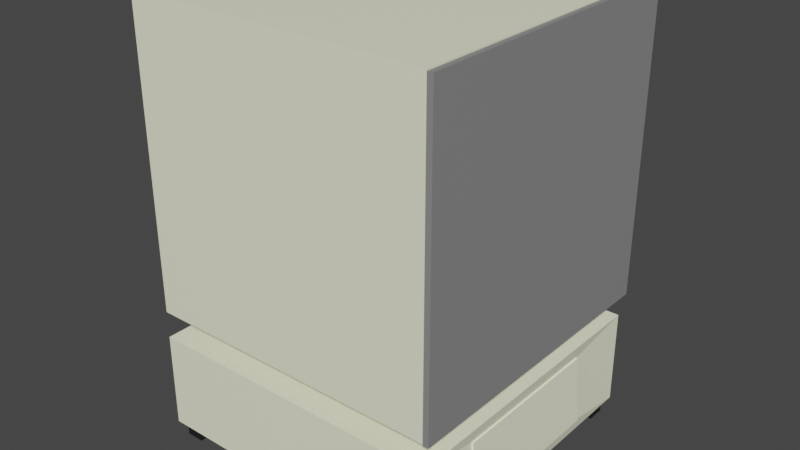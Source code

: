 # Source: Forno_v3.blend  (saved by Blender 3.3.6; exported with 4.5.12 LTS)
import bpy
from mathutils import Matrix  # noqa: F401  (used for matrix-valued properties, if any)

bpy.ops.wm.read_factory_settings(use_empty=True)
scene = bpy.context.scene
scene.name = 'Scene'

# ---- collections
col_collection = bpy.data.collections.new('Collection'); scene.collection.children.link(col_collection)

# ---- materials (node trees are filled in below, after node groups)
mat_base = bpy.data.materials.new('Base')
mat_base.use_transparent_shadow = False
mat_grigio = bpy.data.materials.new('Grigio')
mat_grigio.alpha_threshold = 0.0
mat_grigio.use_transparent_shadow = False
mat_grigio.roughness = 0.5
mat_grigio.line_color = (0.0, 0.0, 0.0, 1.0)
mat_nero = bpy.data.materials.new('Nero')
mat_nero.use_transparent_shadow = False

# ---- material node trees
mat_base.use_nodes = True; mat_base.node_tree.nodes.clear()
_N = mat_base.node_tree.nodes; _L = mat_base.node_tree.links
n0 = _N.new('ShaderNodeBsdfPrincipled'); n0.name = 'Principled BSDF'; n0.location = (10, 300)
n0.distribution = 'GGX'
n0.subsurface_method = 'RANDOM_WALK_SKIN'
n0.inputs[0].default_value = (1.0, 1.0, 0.7454, 1.0)
n0.inputs[3].default_value = 1.45
n0.inputs[27].default_value = (0.0, 0.0, 0.0, 1.0)
n0.inputs[28].default_value = 1.0
n1 = _N.new('ShaderNodeOutputMaterial'); n1.name = 'Material Output'; n1.location = (300, 300)
_L.new(n0.outputs[0], n1.inputs[0])
n1.is_active_output = True
mat_grigio.use_nodes = True; mat_grigio.node_tree.nodes.clear()
_N = mat_grigio.node_tree.nodes; _L = mat_grigio.node_tree.links
n0 = _N.new('ShaderNodeOutputMaterial'); n0.name = 'Material Output'; n0.location = (300, 300)
n1 = _N.new('ShaderNodeBsdfPrincipled'); n1.name = 'Principled BSDF'; n1.location = (10, 300)
n1.distribution = 'GGX'
n1.subsurface_method = 'RANDOM_WALK_SKIN'
n1.inputs[0].default_value = (0.2582, 0.2582, 0.2582, 1.0)
n1.inputs[3].default_value = 1.45
n1.inputs[27].default_value = (0.0, 0.0, 0.0, 1.0)
n1.inputs[28].default_value = 1.0
_L.new(n1.outputs[0], n0.inputs[0])
n0.is_active_output = True
mat_nero.use_nodes = True; mat_nero.node_tree.nodes.clear()
_N = mat_nero.node_tree.nodes; _L = mat_nero.node_tree.links
n0 = _N.new('ShaderNodeBsdfPrincipled'); n0.name = 'Principled BSDF'; n0.location = (10, 300)
n0.distribution = 'GGX'
n0.subsurface_method = 'RANDOM_WALK_SKIN'
n0.inputs[0].default_value = (0.01161, 0.01161, 0.01161, 1.0)
n0.inputs[3].default_value = 1.45
n0.inputs[27].default_value = (0.0, 0.0, 0.0, 1.0)
n0.inputs[28].default_value = 1.0
n1 = _N.new('ShaderNodeOutputMaterial'); n1.name = 'Material Output'; n1.location = (300, 300)
_L.new(n0.outputs[0], n1.inputs[0])
n1.is_active_output = True

# ---- world
world_world = bpy.data.worlds.new('World'); scene.world = world_world
world_world.use_nodes = True; world_world.node_tree.nodes.clear()
_N = world_world.node_tree.nodes; _L = world_world.node_tree.links
n0 = _N.new('ShaderNodeOutputWorld'); n0.name = 'World Output'; n0.location = (300, 300)
n1 = _N.new('ShaderNodeBackground'); n1.name = 'Background'; n1.location = (10, 300)
n1.inputs[0].default_value = (0.05088, 0.05088, 0.05088, 1.0)
_L.new(n1.outputs[0], n0.inputs[0])
n0.is_active_output = True
world_world.color = (0.05088, 0.05088, 0.05088)
world_world.use_sun_shadow = False
world_world.sun_shadow_jitter_overblur = 0.0

# ---- meshes
me_cube_001 = bpy.data.meshes.new('Cube.001')
me_cube_001.from_pydata([(-0.384, -0.2677, 0.2549), (-0.384, -0.2677, 0.8069), (-0.384, 0.2843, 0.2549), (-0.384, 0.2843, 0.8069), (0.168, -0.1519, 0.3706), (0.168, -0.1519, 0.6911), (0.168, 0.1685, 0.3706), (0.168, 0.1685, 0.6911), (0.168, 0.2843, 0.8069), (0.168, 0.2843, 0.2549), (0.168, -0.2677, 0.2549), (0.168, -0.2677, 0.8069), (-0.2719, 0.1685, 0.6911), (-0.2719, 0.1685, 0.3706), (-0.2719, -0.1519, 0.3706), (-0.2719, -0.1519, 0.6911)], [], [(0, 1, 3, 2), (2, 3, 8, 9), (5, 4, 14, 15), (10, 11, 1, 0), (2, 9, 10, 0), (8, 3, 1, 11), (7, 6, 9, 8), (6, 4, 10, 9), (5, 7, 8, 11), (4, 5, 11, 10), (13, 12, 15, 14), (4, 6, 13, 14), (7, 5, 15, 12), (6, 7, 12, 13)])
_uv = me_cube_001.uv_layers.new(name='UVMap')
_uv.uv.foreach_set('vector', [0.375, 0.0, 0.625, 0.0, 0.625, 0.25, 0.375, 0.25, 0.375, 0.25, 0.625, 0.25, 0.625, 0.5, 0.375, 0.5, 0.5726, 0.6976, 0.4274, 0.6976, 0.4274, 0.6976, 0.5726, 0.6976, 0.375, 0.75, 0.625, 0.75, 0.625, 1.0, 0.375, 1.0, 0.125, 0.5, 0.375, 0.5, 0.375, 0.75, 0.125, 0.75, 0.625, 0.5, 0.875, 0.5, 0.875, 0.75, 0.625, 0.75, 0.5726, 0.5524, 0.4274, 0.5524, 0.375, 0.5, 0.625, 0.5, 0.4274, 0.5524, 0.4274, 0.6976, 0.375, 0.75, 0.375, 0.5, 0.5726, 0.6976, 0.5726, 0.5524, 0.625, 0.5, 0.625, 0.75, 0.4274, 0.6976, 0.5726, 0.6976, 0.625, 0.75, 0.375, 0.75, 0.4274, 0.5524, 0.5726, 0.5524, 0.5726, 0.6976, 0.4274, 0.6976, 0.4274, 0.6976, 0.4274, 0.5524, 0.4274, 0.5524, 0.4274, 0.6976, 0.5726, 0.5524, 0.5726, 0.6976, 0.5726, 0.6976, 0.5726, 0.5524, 0.4274, 0.5524, 0.5726, 0.5524, 0.5726, 0.5524, 0.4274, 0.5524])
me_cube_001.materials.append(mat_base)
me_cube_001.update()
me_cube_003 = bpy.data.meshes.new('Cube.003')
me_cube_003.from_pydata([(-0.3288, -0.2125, 0.1963), (-0.3288, -0.2125, 0.2582), (-0.3288, 0.2291, 0.1963), (-0.3288, 0.2291, 0.2582), (0.1128, -0.2125, 0.1963), (0.1128, -0.2125, 0.2582), (0.1128, 0.2291, 0.1963), (0.1128, 0.2291, 0.2582)], [], [(0, 1, 3, 2), (2, 3, 7, 6), (6, 7, 5, 4), (4, 5, 1, 0), (2, 6, 4, 0), (7, 3, 1, 5)])
_uv = me_cube_003.uv_layers.new(name='UVMap')
_uv.uv.foreach_set('vector', [0.375, 0.0, 0.625, 0.0, 0.625, 0.25, 0.375, 0.25, 0.375, 0.25, 0.625, 0.25, 0.625, 0.5, 0.375, 0.5, 0.375, 0.5, 0.625, 0.5, 0.625, 0.75, 0.375, 0.75, 0.375, 0.75, 0.625, 0.75, 0.625, 1.0, 0.375, 1.0, 0.125, 0.5, 0.375, 0.5, 0.375, 0.75, 0.125, 0.75, 0.625, 0.5, 0.875, 0.5, 0.875, 0.75, 0.625, 0.75])
me_cube_003.materials.append(mat_grigio)
me_cube_003.update()
me_cube_004 = bpy.data.meshes.new('Cube.004')
me_cube_004.from_pydata([(-0.384, -0.2677, 0.02854), (-0.384, -0.2677, 0.2052), (-0.384, 0.2843, 0.02854), (-0.384, 0.2843, 0.2052), (0.1734, -0.1404, 0.05523), (0.1626, -0.1404, 0.1785), (0.1734, 0.157, 0.05523), (0.1626, 0.157, 0.1785), (0.168, 0.2843, 0.2052), (0.168, 0.2843, 0.02854), (0.168, -0.2677, 0.02854), (0.168, -0.2677, 0.2052), (0.1626, 0.157, 0.1785), (0.1734, 0.157, 0.05523), (0.1734, -0.1404, 0.05523), (0.1626, -0.1404, 0.1785), (0.1657, 0.157, 0.1787), (0.1765, 0.157, 0.0555), (0.1765, -0.1404, 0.0555), (0.1657, -0.1404, 0.1787)], [], [(0, 1, 3, 2), (2, 3, 8, 9), (7, 5, 15, 12), (10, 11, 1, 0), (2, 9, 10, 0), (8, 3, 1, 11), (7, 6, 9, 8), (6, 4, 10, 9), (5, 7, 8, 11), (4, 5, 11, 10), (13, 12, 16, 17), (6, 7, 12, 13), (5, 4, 14, 15), (4, 6, 13, 14), (17, 16, 19, 18), (15, 14, 18, 19), (14, 13, 17, 18), (12, 15, 19, 16)])
_uv = me_cube_004.uv_layers.new(name='UVMap')
_uv.uv.foreach_set('vector', [0.375, 0.0, 0.625, 0.0, 0.625, 0.25, 0.375, 0.25, 0.375, 0.25, 0.625, 0.25, 0.625, 0.5, 0.375, 0.5, 0.5673, 0.5577, 0.5673, 0.6923, 0.5673, 0.6923, 0.5673, 0.5577, 0.375, 0.75, 0.625, 0.75, 0.625, 1.0, 0.375, 1.0, 0.125, 0.5, 0.375, 0.5, 0.375, 0.75, 0.125, 0.75, 0.625, 0.5, 0.875, 0.5, 0.875, 0.75, 0.625, 0.75, 0.5673, 0.5577, 0.4327, 0.5577, 0.375, 0.5, 0.625, 0.5, 0.4327, 0.5577, 0.4327, 0.6923, 0.375, 0.75, 0.375, 0.5, 0.5673, 0.6923, 0.5673, 0.5577, 0.625, 0.5, 0.625, 0.75, 0.4327, 0.6923, 0.5673, 0.6923, 0.625, 0.75, 0.375, 0.75, 0.4327, 0.5577, 0.5673, 0.5577, 0.5673, 0.5577, 0.4327, 0.5577, 0.4327, 0.5577, 0.5673, 0.5577, 0.5673, 0.5577, 0.4327, 0.5577, 0.5673, 0.6923, 0.4327, 0.6923, 0.4327, 0.6923, 0.5673, 0.6923, 0.4327, 0.6923, 0.4327, 0.5577, 0.4327, 0.5577, 0.4327, 0.6923, 0.4327, 0.5577, 0.5673, 0.5577, 0.5673, 0.6923, 0.4327, 0.6923, 0.5673, 0.6923, 0.4327, 0.6923, 0.4327, 0.6923, 0.5673, 0.6923, 0.4327, 0.6923, 0.4327, 0.5577, 0.4327, 0.5577, 0.4327, 0.6923, 0.5673, 0.5577, 0.5673, 0.6923, 0.5673, 0.6923, 0.5673, 0.5577])
me_cube_004.materials.append(mat_base)
me_cube_004.update()
me_cube_005 = bpy.data.meshes.new('Cube.005')
me_cube_005.from_pydata([(-0.373, -0.2566, -8.455e-05), (-0.373, -0.2566, 0.03304), (-0.373, -0.2235, -8.455e-05), (-0.373, -0.2235, 0.03304), (-0.3398, -0.2566, -8.455e-05), (-0.3398, -0.2566, 0.03304), (-0.3398, -0.2235, -8.455e-05), (-0.3398, -0.2235, 0.03304)], [], [(0, 1, 3, 2), (2, 3, 7, 6), (6, 7, 5, 4), (4, 5, 1, 0), (2, 6, 4, 0), (7, 3, 1, 5)])
_uv = me_cube_005.uv_layers.new(name='UVMap')
_uv.uv.foreach_set('vector', [0.375, 0.0, 0.625, 0.0, 0.625, 0.25, 0.375, 0.25, 0.375, 0.25, 0.625, 0.25, 0.625, 0.5, 0.375, 0.5, 0.375, 0.5, 0.625, 0.5, 0.625, 0.75, 0.375, 0.75, 0.375, 0.75, 0.625, 0.75, 0.625, 1.0, 0.375, 1.0, 0.125, 0.5, 0.375, 0.5, 0.375, 0.75, 0.125, 0.75, 0.625, 0.5, 0.875, 0.5, 0.875, 0.75, 0.625, 0.75])
me_cube_005.materials.append(mat_nero)
me_cube_005.update()
me_cube_006 = bpy.data.meshes.new('Cube.006')
me_cube_006.from_pydata([(0.1238, -0.2566, -8.455e-05), (0.1238, -0.2566, 0.03304), (0.1238, -0.2235, -8.455e-05), (0.1238, -0.2235, 0.03304), (0.157, -0.2566, -8.455e-05), (0.157, -0.2566, 0.03304), (0.157, -0.2235, -8.455e-05), (0.157, -0.2235, 0.03304)], [], [(0, 1, 3, 2), (2, 3, 7, 6), (6, 7, 5, 4), (4, 5, 1, 0), (2, 6, 4, 0), (7, 3, 1, 5)])
_uv = me_cube_006.uv_layers.new(name='UVMap')
_uv.uv.foreach_set('vector', [0.375, 0.0, 0.625, 0.0, 0.625, 0.25, 0.375, 0.25, 0.375, 0.25, 0.625, 0.25, 0.625, 0.5, 0.375, 0.5, 0.375, 0.5, 0.625, 0.5, 0.625, 0.75, 0.375, 0.75, 0.375, 0.75, 0.625, 0.75, 0.625, 1.0, 0.375, 1.0, 0.125, 0.5, 0.375, 0.5, 0.375, 0.75, 0.125, 0.75, 0.625, 0.5, 0.875, 0.5, 0.875, 0.75, 0.625, 0.75])
me_cube_006.materials.append(mat_nero)
me_cube_006.update()
me_cube_007 = bpy.data.meshes.new('Cube.007')
me_cube_007.from_pydata([(0.1238, 0.2402, -8.455e-05), (0.1238, 0.2402, 0.03304), (0.1238, 0.2733, -8.455e-05), (0.1238, 0.2733, 0.03304), (0.157, 0.2402, -8.455e-05), (0.157, 0.2402, 0.03304), (0.157, 0.2733, -8.455e-05), (0.157, 0.2733, 0.03304)], [], [(0, 1, 3, 2), (2, 3, 7, 6), (6, 7, 5, 4), (4, 5, 1, 0), (2, 6, 4, 0), (7, 3, 1, 5)])
_uv = me_cube_007.uv_layers.new(name='UVMap')
_uv.uv.foreach_set('vector', [0.375, 0.0, 0.625, 0.0, 0.625, 0.25, 0.375, 0.25, 0.375, 0.25, 0.625, 0.25, 0.625, 0.5, 0.375, 0.5, 0.375, 0.5, 0.625, 0.5, 0.625, 0.75, 0.375, 0.75, 0.375, 0.75, 0.625, 0.75, 0.625, 1.0, 0.375, 1.0, 0.125, 0.5, 0.375, 0.5, 0.375, 0.75, 0.125, 0.75, 0.625, 0.5, 0.875, 0.5, 0.875, 0.75, 0.625, 0.75])
me_cube_007.materials.append(mat_nero)
me_cube_007.update()
me_cube_008 = bpy.data.meshes.new('Cube.008')
me_cube_008.from_pydata([(-0.373, 0.2402, -8.455e-05), (-0.373, 0.2402, 0.03304), (-0.373, 0.2733, -8.455e-05), (-0.373, 0.2733, 0.03304), (-0.3398, 0.2402, -8.455e-05), (-0.3398, 0.2402, 0.03304), (-0.3398, 0.2733, -8.455e-05), (-0.3398, 0.2733, 0.03304)], [], [(0, 1, 3, 2), (2, 3, 7, 6), (6, 7, 5, 4), (4, 5, 1, 0), (2, 6, 4, 0), (7, 3, 1, 5)])
_uv = me_cube_008.uv_layers.new(name='UVMap')
_uv.uv.foreach_set('vector', [0.375, 0.0, 0.625, 0.0, 0.625, 0.25, 0.375, 0.25, 0.375, 0.25, 0.625, 0.25, 0.625, 0.5, 0.375, 0.5, 0.375, 0.5, 0.625, 0.5, 0.625, 0.75, 0.375, 0.75, 0.375, 0.75, 0.625, 0.75, 0.625, 1.0, 0.375, 1.0, 0.125, 0.5, 0.375, 0.5, 0.375, 0.75, 0.125, 0.75, 0.625, 0.5, 0.875, 0.5, 0.875, 0.75, 0.625, 0.75])
me_cube_008.materials.append(mat_nero)
me_cube_008.update()
me_plane = bpy.data.meshes.new('Plane')
me_plane.from_pydata([(0.01021, 0.552, 0.276), (0.01021, 0.552, -0.276), (0.01021, 0.0, 0.276), (0.01021, 0.0, -0.276), (0.01021, 0.0, 0.276), (0.01021, 0.552, 0.276), (0.01021, 0.552, -0.276), (0.01021, 0.0, -0.276), (-5.96e-08, 0.1548, 0.1212), (-1.341e-07, 0.3972, 0.1212), (-1.192e-07, 0.3972, -0.1212), (-2.98e-08, 0.1548, -0.1212), (-1.49e-08, 0.0, 0.276), (-1.788e-07, 0.552, 0.276), (-1.49e-07, 0.552, -0.276), (2.98e-08, 0.0, -0.276), (-5.96e-08, 0.1548, 0.1212), (-1.341e-07, 0.3972, 0.1212), (-1.192e-07, 0.3972, -0.1212), (-2.98e-08, 0.1548, -0.1212), (-0.03064, 0.1548, 0.1212), (-0.03064, 0.3972, 0.1212), (-0.03064, 0.3972, -0.1212), (-0.03064, 0.1548, -0.1212)], [], [(0, 2, 3, 1), (6, 7, 15, 14), (1, 3, 7, 6), (2, 0, 5, 4), (3, 2, 4, 7), (0, 1, 6, 5), (9, 10, 18, 17), (4, 5, 13, 12), (7, 4, 12, 15), (5, 6, 14, 13), (9, 8, 12, 13), (10, 9, 13, 14), (11, 10, 14, 15), (8, 11, 15, 12), (18, 19, 23, 22), (10, 11, 19, 18), (8, 9, 17, 16), (11, 8, 16, 19), (21, 22, 23, 20), (16, 17, 21, 20), (19, 16, 20, 23), (17, 18, 22, 21)])
_uv = me_plane.uv_layers.new(name='UVMap')
_uv.uv.foreach_set('vector', [0.0, 0.0, 0.0, 1.0, 1.0, 1.0, 1.0, 0.0, 1.0, 0.0, 1.0, 1.0, 1.0, 1.0, 1.0, 0.0, 1.0, 0.0, 1.0, 1.0, 1.0, 1.0, 1.0, 0.0, 0.0, 1.0, 0.0, 0.0, 0.0, 0.0, 0.0, 1.0, 1.0, 1.0, 0.0, 1.0, 0.0, 1.0, 1.0, 1.0, 0.0, 0.0, 1.0, 0.0, 1.0, 0.0, 0.0, 0.0, 0.2804, 0.2804, 0.7196, 0.2804, 0.7196, 0.2804, 0.2804, 0.2804, 0.0, 1.0, 0.0, 0.0, 0.0, 0.0, 0.0, 1.0, 1.0, 1.0, 0.0, 1.0, 0.0, 1.0, 1.0, 1.0, 0.0, 0.0, 1.0, 0.0, 1.0, 0.0, 0.0, 0.0, 0.2804, 0.2804, 0.2804, 0.7196, 0.0, 1.0, 0.0, 0.0, 0.7196, 0.2804, 0.2804, 0.2804, 0.0, 0.0, 1.0, 0.0, 0.7196, 0.7196, 0.7196, 0.2804, 1.0, 0.0, 1.0, 1.0, 0.2804, 0.7196, 0.7196, 0.7196, 1.0, 1.0, 0.0, 1.0, 0.7196, 0.2804, 0.7196, 0.7196, 0.7196, 0.7196, 0.7196, 0.2804, 0.7196, 0.2804, 0.7196, 0.7196, 0.7196, 0.7196, 0.7196, 0.2804, 0.2804, 0.7196, 0.2804, 0.2804, 0.2804, 0.2804, 0.2804, 0.7196, 0.7196, 0.7196, 0.2804, 0.7196, 0.2804, 0.7196, 0.7196, 0.7196, 0.2804, 0.2804, 0.7196, 0.2804, 0.7196, 0.7196, 0.2804, 0.7196, 0.2804, 0.7196, 0.2804, 0.2804, 0.2804, 0.2804, 0.2804, 0.7196, 0.7196, 0.7196, 0.2804, 0.7196, 0.2804, 0.7196, 0.7196, 0.7196, 0.2804, 0.2804, 0.7196, 0.2804, 0.7196, 0.2804, 0.2804, 0.2804])
me_plane.materials.append(mat_grigio)
me_plane.update()

# ---- objects
ob_forno = bpy.data.objects.new('Forno', me_cube_001)
ob_cube_002 = bpy.data.objects.new('Cube.002', me_cube_003)
ob_cube_001 = bpy.data.objects.new('Cube.001', me_cube_004)
ob_cube_003 = bpy.data.objects.new('Cube.003', me_cube_005)
ob_cube_004 = bpy.data.objects.new('Cube.004', me_cube_006)
ob_cube_005 = bpy.data.objects.new('Cube.005', me_cube_007)
ob_cube_006 = bpy.data.objects.new('Cube.006', me_cube_008)
ob_porta = bpy.data.objects.new('Porta', me_plane)

# ---- transforms, parenting, visibility, modifiers, constraints
ob_forno.location = (0.0, 0.0, 0.0)
ob_cube_002.parent = ob_forno
ob_cube_002.location = (0.0, 0.0, 0.0)
ob_cube_001.parent = ob_forno
ob_cube_001.location = (0.0, 0.0, 0.0)
ob_cube_003.parent = ob_cube_001
ob_cube_003.location = (0.0, 0.0, 0.0)
ob_cube_004.parent = ob_cube_001
ob_cube_004.location = (0.0, 0.0, 0.0)
ob_cube_005.parent = ob_cube_001
ob_cube_005.location = (0.0, 0.0, 0.0)
ob_cube_006.parent = ob_cube_001
ob_cube_006.location = (0.0, 0.0, 0.0)
ob_porta.location = (0.1688, -0.268, 0.5286)

# ---- collection membership
col_collection.objects.link(ob_forno)
col_collection.objects.link(ob_cube_002)
col_collection.objects.link(ob_cube_001)
col_collection.objects.link(ob_cube_003)
col_collection.objects.link(ob_cube_004)
col_collection.objects.link(ob_cube_005)
col_collection.objects.link(ob_cube_006)
col_collection.objects.link(ob_porta)

# ---- scene / render settings (as saved in the file)
scene.frame_start = 1; scene.frame_end = 250; scene.frame_set(1)
scene.render.engine = 'BLENDER_EEVEE_NEXT'
scene.cycles.sampling_pattern = 'TABULATED_SOBOL'
scene.cycles.use_light_tree = False
scene.view_settings.view_transform = 'Filmic'
bpy.context.view_layer.update()

# ---- added for rendering (the .blend has no active camera and no usable light): camera, sun
cam_auto = bpy.data.cameras.new('AutoCamera')
cam_auto.lens = 50.0
cam_auto.sensor_width = 36.0
cam_auto.clip_end = 1000.0
ob_auto_camera = bpy.data.objects.new('AutoCamera', cam_auto)
scene.collection.objects.link(ob_auto_camera)
ob_auto_camera.location = (0.941516, -1.24464, 1.23858)
ob_auto_camera.rotation_euler = (1.09748, -7.21219e-08, 0.694738)
scene.camera = ob_auto_camera
light_auto_sun = bpy.data.lights.new('AutoSun', 'SUN')
light_auto_sun.energy = 3.0
light_auto_sun.angle = 0.0523599
ob_auto_sun = bpy.data.objects.new('AutoSun', light_auto_sun)
scene.collection.objects.link(ob_auto_sun)
ob_auto_sun.rotation_euler = (0.872665, 0.174533, 0.523599)
bpy.context.view_layer.update()
